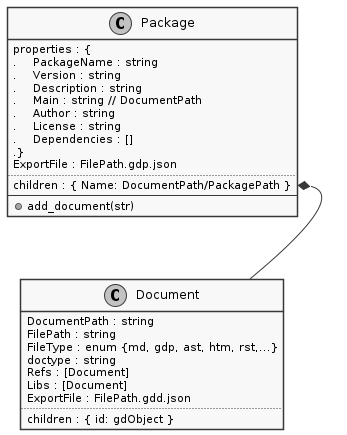

The diagram above was rendered by PlantUML. Its source (embedded in the PNG):
@startuml GdocObjectClass

!include style.iuml

class Package {
    properties : {
    .    PackageName : string
    .    Version : string
    .    Description : string
    .    Main : string // DocumentPath
    .    Author : string
    .    License : string
    .    Dependencies : []
    .}
    ExportFile : FilePath.gdp.json
    ..
    children : { Name: DocumentPath/PackagePath }
    --
    +add_document(str)
}

class Document {
    DocumentPath : string
    FilePath : string
    FileType : enum {md, gdp, ast, htm, rst,...}
    doctype : string
    Refs : [Document]
    Libs : [Document]
    ExportFile : FilePath.gdd.json
    ..
    children : { id: gdObject }
}

Package::children *-- Document

@enduml